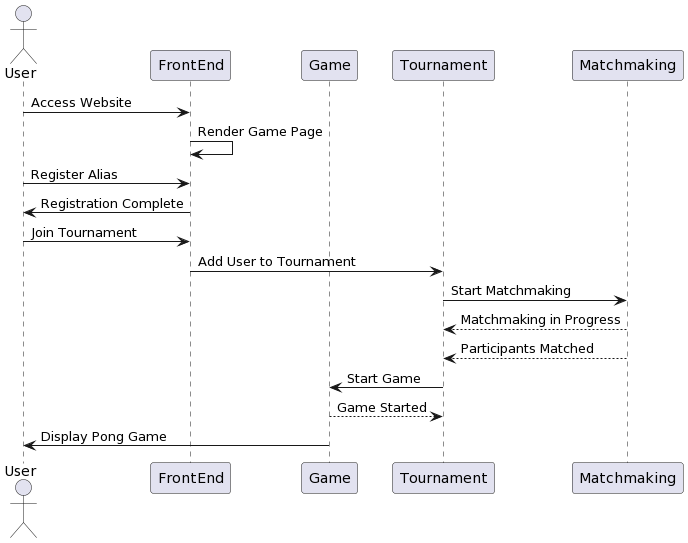

The diagram above was rendered by PlantUML. Its source (embedded in the PNG):
@startuml
actor User
participant FrontEnd
participant Game
participant Tournament
participant Matchmaking

User -> FrontEnd: Access Website
FrontEnd -> FrontEnd: Render Game Page
User -> FrontEnd: Register Alias
FrontEnd -> User: Registration Complete
User -> FrontEnd: Join Tournament
FrontEnd -> Tournament: Add User to Tournament
Tournament -> Matchmaking: Start Matchmaking
Matchmaking --> Tournament: Matchmaking in Progress
Matchmaking --> Tournament: Participants Matched
Tournament -> Game: Start Game
Game --> Tournament: Game Started
Game -> User: Display Pong Game
@enduml